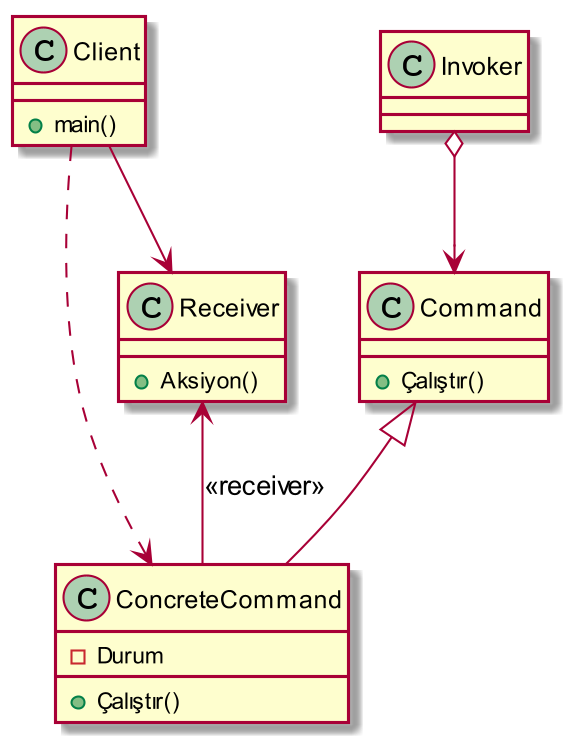

The diagram above was rendered by PlantUML. Its source (embedded in the PNG):
@startuml
skinparam dpi 200

class Command{
    +Çalıştır()
}
class ConcreteCommand{
    -Durum
    +Çalıştır()
}
class Client{
    +main()
}
class Invoker{

}
class Receiver{
    +Aksiyon()
}
Client --> Receiver
Client ..> ConcreteCommand
Receiver <-- ConcreteCommand: <<receiver>>
Invoker o--> Command
Command <|-- ConcreteCommand
@enduml